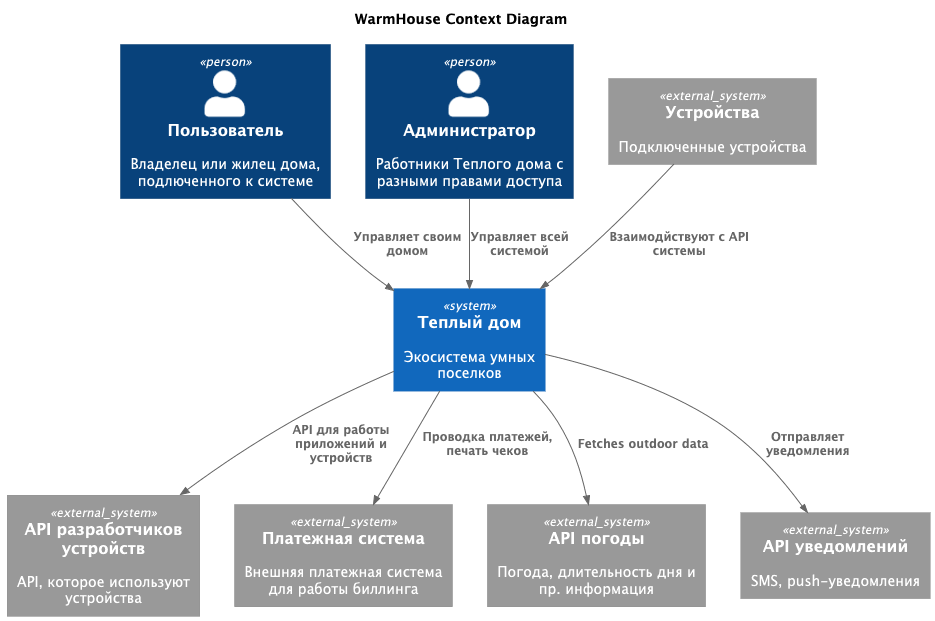

The diagram above was rendered by PlantUML. Its source (embedded in the PNG):
@startuml
!RELATIVE_INCLUDE = 1
!include ./C4_Context.puml

title WarmHouse Context Diagram

top to bottom direction

Person(user, "Пользователь", "Владелец или жилец дома, подлюченного к системе")
Person(admin, "Администратор", "Работники Теплого дома с разными правами доступа")
System(WarmHouse, "Теплый дом", "Экосистема умных поселков")

System_Ext(devices, "Устройства", "Подключенные устройства")
System_Ext(api, "API разработчиков устройств", "API, которое используют устройства")
System_Ext(bank, "Платежная система", "Внешняя платежная система для работы биллинга")
System_Ext(weather, "API погоды", "Погода, длительность дня и пр. информация")
System_Ext(sms, "API уведомлений", "SMS, push-уведомления")

Rel(user, WarmHouse, "Управляет своим домом")
Rel(admin,WarmHouse,"Управляет всей системой")
Rel(devices,WarmHouse,"Взаимодйствуют с API системы")
Rel(WarmHouse,api,"API для работы приложений и устройств")
Rel(WarmHouse,bank,"Проводка платежей, печать чеков")
Rel(WarmHouse,weather,"Fetches outdoor data")
Rel(WarmHouse,sms,"Отправляет уведомления")

@enduml